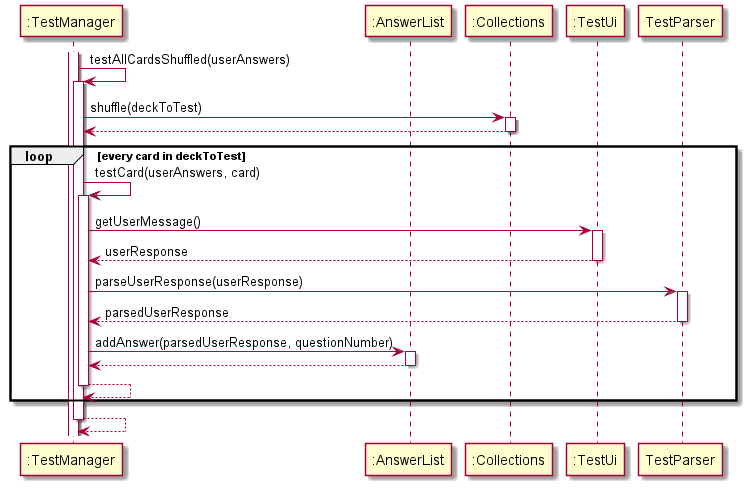

The diagram above was rendered by PlantUML. Its source (embedded in the PNG):
@startuml
participant ":TestManager" as TestManager
participant ":AnswerList" as AnswerList
participant ":Collections" as Collections
participant ":TestUi" as TestUi
participant "TestParser" as TestParser

activate TestManager

TestManager -> TestManager : testAllCardsShuffled(userAnswers)
activate TestManager

TestManager -> Collections : shuffle(deckToTest)
activate Collections

Collections --> TestManager
deactivate Collections

loop every card in deckToTest

TestManager -> TestManager : testCard(userAnswers, card)
activate TestManager

'TestManager -> TestUi : printQuestion(card, questionNumber)
'TestUi --> TestManager

TestManager -> TestUi : getUserMessage()
activate TestUi
TestUi --> TestManager : userResponse
deactivate TestUi

TestManager -> TestParser : parseUserResponse(userResponse)
activate TestParser
TestParser --> TestManager : parsedUserResponse
deactivate TestParser

TestManager -> AnswerList : addAnswer(parsedUserResponse, questionNumber)
activate AnswerList
AnswerList --> TestManager
deactivate AnswerList

TestManager --> TestManager
deactivate TestManager
end

TestManager --> TestManager
deactivate TestManager
@enduml